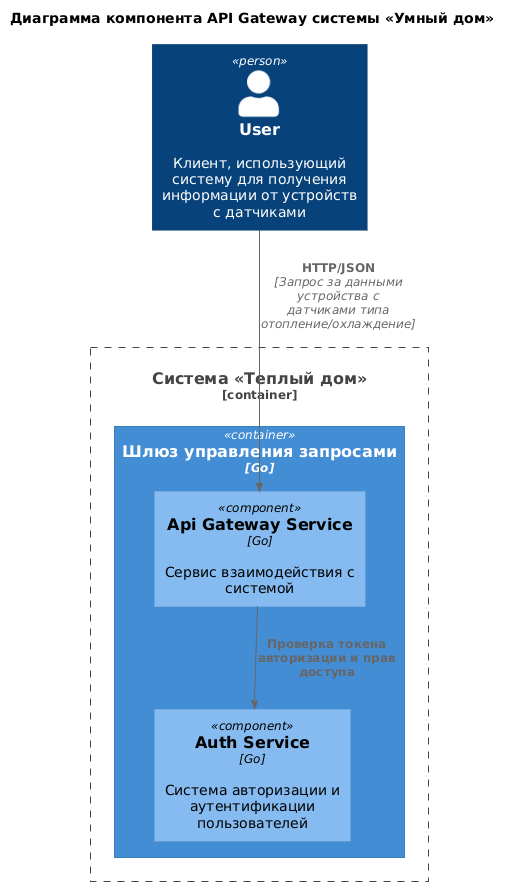

The diagram above was rendered by PlantUML. Its source (embedded in the PNG):
@startuml
title Диаграмма компонента API Gateway системы «Умный дом»

top to bottom direction

!includeurl https://raw.githubusercontent.com/RicardoNiepel/C4-PlantUML/master/C4_Component.puml

Person(user, "User", "Клиент, использующий систему для получения информации от устройств с датчиками")

Container_Boundary(WarmHouse, "Система «Теплый дом»") {
    Container(apiGateway, "Шлюз управления запросами", "Go") {
        Component(Auth, "Auth Service", "Go", "Система авторизации и аутентификации пользователей")
        Component(apiGatewayService, "Api Gateway Service", "Go", "Сервис взаимодействия с системой")
    }
}

Rel(user, apiGatewayService, "HTTP/JSON", "Запрос за данными устройства с датчиками типа отопление/охлаждение")
Rel(apiGatewayService, Auth, "Проверка токена авторизации и прав доступа")

@enduml